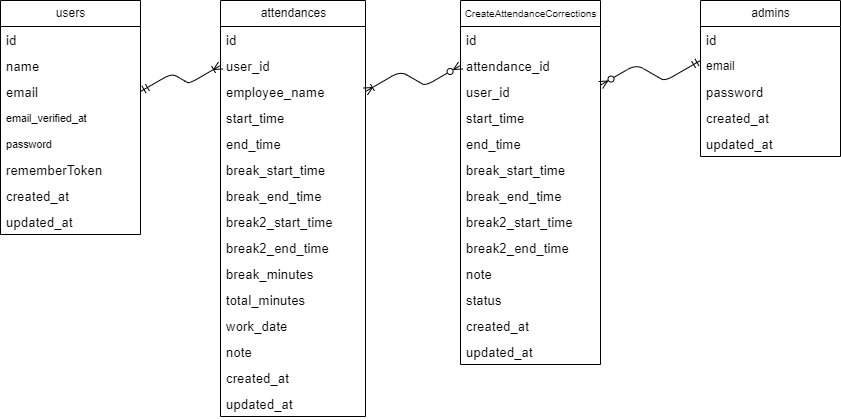

The diagram above was exported from draw.io. Its source (the exported page's mxGraphModel, read from the mxfile embedded in the PNG):
<mxGraphModel dx="458" dy="559" grid="1" gridSize="10" guides="1" tooltips="1" connect="1" arrows="1" fold="0" page="1" pageScale="1" pageWidth="850" pageHeight="1100" math="0" shadow="0">
  <root>
    <mxCell id="0" />
    <mxCell id="1" parent="0" />
    <mxCell id="6" value="u&lt;span style=&quot;background-color: transparent;&quot;&gt;sers&lt;/span&gt;" style="swimlane;fontStyle=0;childLayout=stackLayout;horizontal=1;startSize=26;fillColor=none;horizontalStack=0;resizeParent=1;resizeParentMax=0;resizeLast=0;collapsible=1;marginBottom=0;html=1;" parent="1" vertex="1">
      <mxGeometry x="10" width="140" height="234" as="geometry" />
    </mxCell>
    <mxCell id="7" value="&lt;span style=&quot;color: rgb(0, 0, 0); font-family: Arial; font-size: 13.3333px;&quot;&gt;id&lt;/span&gt;" style="text;strokeColor=none;fillColor=none;align=left;verticalAlign=top;spacingLeft=4;spacingRight=4;overflow=hidden;rotatable=0;points=[[0,0.5],[1,0.5]];portConstraint=eastwest;whiteSpace=wrap;html=1;" parent="6" vertex="1">
      <mxGeometry y="26" width="140" height="26" as="geometry" />
    </mxCell>
    <mxCell id="8" value="&lt;span style=&quot;color: rgb(0, 0, 0); font-size: 10pt; font-family: Arial;&quot; data-sheets-root=&quot;1&quot;&gt;name&lt;/span&gt;" style="text;strokeColor=none;fillColor=none;align=left;verticalAlign=top;spacingLeft=4;spacingRight=4;overflow=hidden;rotatable=0;points=[[0,0.5],[1,0.5]];portConstraint=eastwest;whiteSpace=wrap;html=1;" parent="6" vertex="1">
      <mxGeometry y="52" width="140" height="26" as="geometry" />
    </mxCell>
    <mxCell id="62" value="&lt;span style=&quot;color: rgb(0, 0, 0); font-size: 10pt; font-family: Arial;&quot; data-sheets-root=&quot;1&quot;&gt;email&lt;/span&gt;" style="text;strokeColor=none;fillColor=none;align=left;verticalAlign=top;spacingLeft=4;spacingRight=4;overflow=hidden;rotatable=0;points=[[0,0.5],[1,0.5]];portConstraint=eastwest;whiteSpace=wrap;html=1;" parent="6" vertex="1">
      <mxGeometry y="78" width="140" height="26" as="geometry" />
    </mxCell>
    <mxCell id="61" value="&lt;span style=&quot;color: rgb(0, 0, 0); font-size: 8pt; font-family: Arial;&quot; data-sheets-root=&quot;1&quot;&gt;email_verified_at&lt;/span&gt;" style="text;strokeColor=none;fillColor=none;align=left;verticalAlign=top;spacingLeft=4;spacingRight=4;overflow=hidden;rotatable=0;points=[[0,0.5],[1,0.5]];portConstraint=eastwest;whiteSpace=wrap;html=1;" parent="6" vertex="1">
      <mxGeometry y="104" width="140" height="26" as="geometry" />
    </mxCell>
    <mxCell id="60" value="&lt;span style=&quot;color: rgb(0, 0, 0); font-size: 8pt; font-family: Arial;&quot; data-sheets-root=&quot;1&quot;&gt;password&lt;/span&gt;" style="text;strokeColor=none;fillColor=none;align=left;verticalAlign=top;spacingLeft=4;spacingRight=4;overflow=hidden;rotatable=0;points=[[0,0.5],[1,0.5]];portConstraint=eastwest;whiteSpace=wrap;html=1;" parent="6" vertex="1">
      <mxGeometry y="130" width="140" height="26" as="geometry" />
    </mxCell>
    <mxCell id="64" value="&lt;span style=&quot;color: rgb(0, 0, 0); font-size: 10pt; font-family: Arial;&quot; data-sheets-root=&quot;1&quot;&gt;rememberToken&lt;/span&gt;" style="text;strokeColor=none;fillColor=none;align=left;verticalAlign=top;spacingLeft=4;spacingRight=4;overflow=hidden;rotatable=0;points=[[0,0.5],[1,0.5]];portConstraint=eastwest;whiteSpace=wrap;html=1;" parent="6" vertex="1">
      <mxGeometry y="156" width="140" height="26" as="geometry" />
    </mxCell>
    <mxCell id="63" value="&lt;span style=&quot;color: rgb(0, 0, 0); font-family: Arial; font-size: 13.3333px;&quot;&gt;created_at&lt;/span&gt;" style="text;strokeColor=none;fillColor=none;align=left;verticalAlign=top;spacingLeft=4;spacingRight=4;overflow=hidden;rotatable=0;points=[[0,0.5],[1,0.5]];portConstraint=eastwest;whiteSpace=wrap;html=1;" parent="6" vertex="1">
      <mxGeometry y="182" width="140" height="26" as="geometry" />
    </mxCell>
    <mxCell id="9" value="&lt;span style=&quot;color: rgb(0, 0, 0); font-family: Arial; font-size: 13.3333px;&quot;&gt;updated_at&lt;/span&gt;" style="text;strokeColor=none;fillColor=none;align=left;verticalAlign=top;spacingLeft=4;spacingRight=4;overflow=hidden;rotatable=0;points=[[0,0.5],[1,0.5]];portConstraint=eastwest;whiteSpace=wrap;html=1;" parent="6" vertex="1">
      <mxGeometry y="208" width="140" height="26" as="geometry" />
    </mxCell>
    <mxCell id="10" value="admins" style="swimlane;fontStyle=0;childLayout=stackLayout;horizontal=1;startSize=26;fillColor=none;horizontalStack=0;resizeParent=1;resizeParentMax=0;resizeLast=0;collapsible=1;marginBottom=0;html=1;" parent="1" vertex="1">
      <mxGeometry x="710" width="140" height="156" as="geometry" />
    </mxCell>
    <mxCell id="41" value="&lt;span style=&quot;color: rgb(0, 0, 0); font-family: Arial; font-size: 13.3333px;&quot;&gt;id&lt;/span&gt;" style="text;strokeColor=none;fillColor=none;align=left;verticalAlign=top;spacingLeft=4;spacingRight=4;overflow=hidden;rotatable=0;points=[[0,0.5],[1,0.5]];portConstraint=eastwest;whiteSpace=wrap;html=1;" parent="10" vertex="1">
      <mxGeometry y="26" width="140" height="26" as="geometry" />
    </mxCell>
    <mxCell id="11" value="email" style="text;strokeColor=none;fillColor=none;align=left;verticalAlign=top;spacingLeft=4;spacingRight=4;overflow=hidden;rotatable=0;points=[[0,0.5],[1,0.5]];portConstraint=eastwest;whiteSpace=wrap;html=1;" parent="10" vertex="1">
      <mxGeometry y="52" width="140" height="26" as="geometry" />
    </mxCell>
    <mxCell id="35" value="&lt;span style=&quot;color: rgb(0, 0, 0); font-size: 10pt; font-family: Arial;&quot; data-sheets-root=&quot;1&quot;&gt;password&lt;/span&gt;" style="text;strokeColor=none;fillColor=none;align=left;verticalAlign=top;spacingLeft=4;spacingRight=4;overflow=hidden;rotatable=0;points=[[0,0.5],[1,0.5]];portConstraint=eastwest;whiteSpace=wrap;html=1;" parent="10" vertex="1">
      <mxGeometry y="78" width="140" height="26" as="geometry" />
    </mxCell>
    <mxCell id="34" value="&lt;span style=&quot;color: rgb(0, 0, 0); font-size: 10pt; font-family: Arial;&quot; data-sheets-root=&quot;1&quot;&gt;created_at&lt;/span&gt;" style="text;strokeColor=none;fillColor=none;align=left;verticalAlign=top;spacingLeft=4;spacingRight=4;overflow=hidden;rotatable=0;points=[[0,0.5],[1,0.5]];portConstraint=eastwest;whiteSpace=wrap;html=1;" parent="10" vertex="1">
      <mxGeometry y="104" width="140" height="26" as="geometry" />
    </mxCell>
    <mxCell id="12" value="&lt;span style=&quot;color: rgb(0, 0, 0); font-size: 10pt; font-family: Arial;&quot; data-sheets-root=&quot;1&quot;&gt;updated_at&lt;/span&gt;" style="text;strokeColor=none;fillColor=none;align=left;verticalAlign=top;spacingLeft=4;spacingRight=4;overflow=hidden;rotatable=0;points=[[0,0.5],[1,0.5]];portConstraint=eastwest;whiteSpace=wrap;html=1;" parent="10" vertex="1">
      <mxGeometry y="130" width="140" height="26" as="geometry" />
    </mxCell>
    <mxCell id="14" value="attendances" style="swimlane;fontStyle=0;childLayout=stackLayout;horizontal=1;startSize=26;fillColor=none;horizontalStack=0;resizeParent=1;resizeParentMax=0;resizeLast=0;collapsible=1;marginBottom=0;html=1;" parent="1" vertex="1">
      <mxGeometry x="230" width="145" height="416" as="geometry" />
    </mxCell>
    <mxCell id="42" value="&lt;span style=&quot;color: rgb(0, 0, 0); font-size: 10pt; font-family: Arial;&quot; data-sheets-root=&quot;1&quot;&gt;id&lt;/span&gt;" style="text;strokeColor=none;fillColor=none;align=left;verticalAlign=top;spacingLeft=4;spacingRight=4;overflow=hidden;rotatable=0;points=[[0,0.5],[1,0.5]];portConstraint=eastwest;whiteSpace=wrap;html=1;" parent="14" vertex="1">
      <mxGeometry y="26" width="145" height="26" as="geometry" />
    </mxCell>
    <mxCell id="15" value="&lt;span style=&quot;color: rgb(0, 0, 0); font-size: 10pt; font-family: Arial;&quot; data-sheets-root=&quot;1&quot;&gt;user_id&lt;/span&gt;" style="text;strokeColor=none;fillColor=none;align=left;verticalAlign=top;spacingLeft=4;spacingRight=4;overflow=hidden;rotatable=0;points=[[0,0.5],[1,0.5]];portConstraint=eastwest;whiteSpace=wrap;html=1;" parent="14" vertex="1">
      <mxGeometry y="52" width="145" height="26" as="geometry" />
    </mxCell>
    <mxCell id="16" value="&lt;span style=&quot;color: rgb(0, 0, 0); font-size: 10pt; font-family: Arial;&quot; data-sheets-root=&quot;1&quot;&gt;employee_name&lt;/span&gt;" style="text;strokeColor=none;fillColor=none;align=left;verticalAlign=top;spacingLeft=4;spacingRight=4;overflow=hidden;rotatable=0;points=[[0,0.5],[1,0.5]];portConstraint=eastwest;whiteSpace=wrap;html=1;" parent="14" vertex="1">
      <mxGeometry y="78" width="145" height="26" as="geometry" />
    </mxCell>
    <mxCell id="26" value="&lt;span style=&quot;color: rgb(0, 0, 0); font-size: 10pt; font-family: Arial;&quot; data-sheets-root=&quot;1&quot;&gt;start_time&lt;/span&gt;" style="text;strokeColor=none;fillColor=none;align=left;verticalAlign=top;spacingLeft=4;spacingRight=4;overflow=hidden;rotatable=0;points=[[0,0.5],[1,0.5]];portConstraint=eastwest;whiteSpace=wrap;html=1;" parent="14" vertex="1">
      <mxGeometry y="104" width="145" height="26" as="geometry" />
    </mxCell>
    <mxCell id="25" value="&lt;span style=&quot;color: rgb(0, 0, 0); font-size: 10pt; font-family: Arial;&quot; data-sheets-root=&quot;1&quot;&gt;end_time&lt;/span&gt;" style="text;strokeColor=none;fillColor=none;align=left;verticalAlign=top;spacingLeft=4;spacingRight=4;overflow=hidden;rotatable=0;points=[[0,0.5],[1,0.5]];portConstraint=eastwest;whiteSpace=wrap;html=1;" parent="14" vertex="1">
      <mxGeometry y="130" width="145" height="26" as="geometry" />
    </mxCell>
    <mxCell id="24" value="&lt;span style=&quot;color: rgb(0, 0, 0); font-size: 10pt; font-family: Arial;&quot; data-sheets-root=&quot;1&quot;&gt;break_start_time&lt;/span&gt;" style="text;strokeColor=none;fillColor=none;align=left;verticalAlign=top;spacingLeft=4;spacingRight=4;overflow=hidden;rotatable=0;points=[[0,0.5],[1,0.5]];portConstraint=eastwest;whiteSpace=wrap;html=1;" parent="14" vertex="1">
      <mxGeometry y="156" width="145" height="26" as="geometry" />
    </mxCell>
    <mxCell id="20" value="&lt;span style=&quot;color: rgb(0, 0, 0); font-size: 10pt; font-family: Arial;&quot; data-sheets-root=&quot;1&quot;&gt;break_end_time&lt;/span&gt;" style="text;strokeColor=none;fillColor=none;align=left;verticalAlign=top;spacingLeft=4;spacingRight=4;overflow=hidden;rotatable=0;points=[[0,0.5],[1,0.5]];portConstraint=eastwest;whiteSpace=wrap;html=1;" parent="14" vertex="1">
      <mxGeometry y="182" width="145" height="26" as="geometry" />
    </mxCell>
    <mxCell id="33" value="&lt;span style=&quot;color: rgb(0, 0, 0); font-size: 10pt; font-family: Arial;&quot; data-sheets-root=&quot;1&quot;&gt;break2_start_time&lt;/span&gt;" style="text;strokeColor=none;fillColor=none;align=left;verticalAlign=top;spacingLeft=4;spacingRight=4;overflow=hidden;rotatable=0;points=[[0,0.5],[1,0.5]];portConstraint=eastwest;whiteSpace=wrap;html=1;" parent="14" vertex="1">
      <mxGeometry y="208" width="145" height="26" as="geometry" />
    </mxCell>
    <mxCell id="32" value="&lt;span style=&quot;color: rgb(0, 0, 0); font-size: 10pt; font-family: Arial;&quot; data-sheets-root=&quot;1&quot;&gt;break2_end_time&lt;/span&gt;" style="text;strokeColor=none;fillColor=none;align=left;verticalAlign=top;spacingLeft=4;spacingRight=4;overflow=hidden;rotatable=0;points=[[0,0.5],[1,0.5]];portConstraint=eastwest;whiteSpace=wrap;html=1;" parent="14" vertex="1">
      <mxGeometry y="234" width="145" height="26" as="geometry" />
    </mxCell>
    <mxCell id="31" value="&lt;span style=&quot;color: rgb(0, 0, 0); font-size: 10pt; font-family: Arial;&quot; data-sheets-root=&quot;1&quot;&gt;break_minutes&lt;/span&gt;" style="text;strokeColor=none;fillColor=none;align=left;verticalAlign=top;spacingLeft=4;spacingRight=4;overflow=hidden;rotatable=0;points=[[0,0.5],[1,0.5]];portConstraint=eastwest;whiteSpace=wrap;html=1;" parent="14" vertex="1">
      <mxGeometry y="260" width="145" height="26" as="geometry" />
    </mxCell>
    <mxCell id="30" value="&lt;span style=&quot;color: rgb(0, 0, 0); font-size: 10pt; font-family: Arial;&quot; data-sheets-root=&quot;1&quot;&gt;total_minutes&lt;/span&gt;" style="text;strokeColor=none;fillColor=none;align=left;verticalAlign=top;spacingLeft=4;spacingRight=4;overflow=hidden;rotatable=0;points=[[0,0.5],[1,0.5]];portConstraint=eastwest;whiteSpace=wrap;html=1;" parent="14" vertex="1">
      <mxGeometry y="286" width="145" height="26" as="geometry" />
    </mxCell>
    <mxCell id="29" value="&lt;span style=&quot;color: rgb(0, 0, 0); font-size: 10pt; font-family: Arial;&quot; data-sheets-root=&quot;1&quot;&gt;work_date&lt;/span&gt;" style="text;strokeColor=none;fillColor=none;align=left;verticalAlign=top;spacingLeft=4;spacingRight=4;overflow=hidden;rotatable=0;points=[[0,0.5],[1,0.5]];portConstraint=eastwest;whiteSpace=wrap;html=1;" parent="14" vertex="1">
      <mxGeometry y="312" width="145" height="26" as="geometry" />
    </mxCell>
    <mxCell id="28" value="&lt;span style=&quot;color: rgb(0, 0, 0); font-size: 10pt; font-family: Arial;&quot; data-sheets-root=&quot;1&quot;&gt;note&lt;/span&gt;" style="text;strokeColor=none;fillColor=none;align=left;verticalAlign=top;spacingLeft=4;spacingRight=4;overflow=hidden;rotatable=0;points=[[0,0.5],[1,0.5]];portConstraint=eastwest;whiteSpace=wrap;html=1;" parent="14" vertex="1">
      <mxGeometry y="338" width="145" height="26" as="geometry" />
    </mxCell>
    <mxCell id="27" value="&lt;span style=&quot;color: rgb(0, 0, 0); font-size: 10pt; font-family: Arial;&quot; data-sheets-root=&quot;1&quot;&gt;created_at&lt;/span&gt;" style="text;strokeColor=none;fillColor=none;align=left;verticalAlign=top;spacingLeft=4;spacingRight=4;overflow=hidden;rotatable=0;points=[[0,0.5],[1,0.5]];portConstraint=eastwest;whiteSpace=wrap;html=1;" parent="14" vertex="1">
      <mxGeometry y="364" width="145" height="26" as="geometry" />
    </mxCell>
    <mxCell id="17" value="&lt;span style=&quot;color: rgb(0, 0, 0); font-size: 10pt; font-family: Arial;&quot; data-sheets-root=&quot;1&quot;&gt;updated_at&lt;/span&gt;" style="text;strokeColor=none;fillColor=none;align=left;verticalAlign=top;spacingLeft=4;spacingRight=4;overflow=hidden;rotatable=0;points=[[0,0.5],[1,0.5]];portConstraint=eastwest;whiteSpace=wrap;html=1;" parent="14" vertex="1">
      <mxGeometry y="390" width="145" height="26" as="geometry" />
    </mxCell>
    <mxCell id="44" value="&lt;font style=&quot;font-size: 10px;&quot;&gt;CreateAttendanceCorrections&lt;/font&gt;" style="swimlane;fontStyle=0;childLayout=stackLayout;horizontal=1;startSize=26;fillColor=none;horizontalStack=0;resizeParent=1;resizeParentMax=0;resizeLast=0;collapsible=1;marginBottom=0;html=1;" parent="1" vertex="1">
      <mxGeometry x="470" width="140" height="364" as="geometry">
        <mxRectangle x="180" y="10" width="170" height="30" as="alternateBounds" />
      </mxGeometry>
    </mxCell>
    <mxCell id="45" value="&lt;span style=&quot;color: rgb(0, 0, 0); font-size: 10pt; font-family: Arial;&quot; data-sheets-root=&quot;1&quot;&gt;id&lt;/span&gt;" style="text;strokeColor=none;fillColor=none;align=left;verticalAlign=top;spacingLeft=4;spacingRight=4;overflow=hidden;rotatable=0;points=[[0,0.5],[1,0.5]];portConstraint=eastwest;whiteSpace=wrap;html=1;" parent="44" vertex="1">
      <mxGeometry y="26" width="140" height="26" as="geometry" />
    </mxCell>
    <mxCell id="46" value="&lt;span style=&quot;color: rgb(0, 0, 0); font-family: Arial; font-size: 13.3333px;&quot;&gt;attendance_id&lt;/span&gt;" style="text;strokeColor=none;fillColor=none;align=left;verticalAlign=top;spacingLeft=4;spacingRight=4;overflow=hidden;rotatable=0;points=[[0,0.5],[1,0.5]];portConstraint=eastwest;whiteSpace=wrap;html=1;" parent="44" vertex="1">
      <mxGeometry y="52" width="140" height="26" as="geometry" />
    </mxCell>
    <mxCell id="47" value="&lt;span style=&quot;color: rgb(0, 0, 0); font-family: Arial; font-size: 13.3333px;&quot;&gt;user_id&lt;/span&gt;" style="text;strokeColor=none;fillColor=none;align=left;verticalAlign=top;spacingLeft=4;spacingRight=4;overflow=hidden;rotatable=0;points=[[0,0.5],[1,0.5]];portConstraint=eastwest;whiteSpace=wrap;html=1;" parent="44" vertex="1">
      <mxGeometry y="78" width="140" height="26" as="geometry" />
    </mxCell>
    <mxCell id="48" value="&lt;span style=&quot;color: rgb(0, 0, 0); font-size: 10pt; font-family: Arial;&quot; data-sheets-root=&quot;1&quot;&gt;start_time&lt;/span&gt;" style="text;strokeColor=none;fillColor=none;align=left;verticalAlign=top;spacingLeft=4;spacingRight=4;overflow=hidden;rotatable=0;points=[[0,0.5],[1,0.5]];portConstraint=eastwest;whiteSpace=wrap;html=1;" parent="44" vertex="1">
      <mxGeometry y="104" width="140" height="26" as="geometry" />
    </mxCell>
    <mxCell id="49" value="&lt;span style=&quot;color: rgb(0, 0, 0); font-size: 10pt; font-family: Arial;&quot; data-sheets-root=&quot;1&quot;&gt;end_time&lt;/span&gt;" style="text;strokeColor=none;fillColor=none;align=left;verticalAlign=top;spacingLeft=4;spacingRight=4;overflow=hidden;rotatable=0;points=[[0,0.5],[1,0.5]];portConstraint=eastwest;whiteSpace=wrap;html=1;" parent="44" vertex="1">
      <mxGeometry y="130" width="140" height="26" as="geometry" />
    </mxCell>
    <mxCell id="50" value="&lt;span style=&quot;color: rgb(0, 0, 0); font-size: 10pt; font-family: Arial;&quot; data-sheets-root=&quot;1&quot;&gt;break_start_time&lt;/span&gt;" style="text;strokeColor=none;fillColor=none;align=left;verticalAlign=top;spacingLeft=4;spacingRight=4;overflow=hidden;rotatable=0;points=[[0,0.5],[1,0.5]];portConstraint=eastwest;whiteSpace=wrap;html=1;" parent="44" vertex="1">
      <mxGeometry y="156" width="140" height="26" as="geometry" />
    </mxCell>
    <mxCell id="51" value="&lt;span style=&quot;color: rgb(0, 0, 0); font-size: 10pt; font-family: Arial;&quot; data-sheets-root=&quot;1&quot;&gt;break_end_time&lt;/span&gt;" style="text;strokeColor=none;fillColor=none;align=left;verticalAlign=top;spacingLeft=4;spacingRight=4;overflow=hidden;rotatable=0;points=[[0,0.5],[1,0.5]];portConstraint=eastwest;whiteSpace=wrap;html=1;" parent="44" vertex="1">
      <mxGeometry y="182" width="140" height="26" as="geometry" />
    </mxCell>
    <mxCell id="52" value="&lt;span style=&quot;color: rgb(0, 0, 0); font-size: 10pt; font-family: Arial;&quot; data-sheets-root=&quot;1&quot;&gt;break2_start_time&lt;/span&gt;" style="text;strokeColor=none;fillColor=none;align=left;verticalAlign=top;spacingLeft=4;spacingRight=4;overflow=hidden;rotatable=0;points=[[0,0.5],[1,0.5]];portConstraint=eastwest;whiteSpace=wrap;html=1;" parent="44" vertex="1">
      <mxGeometry y="208" width="140" height="26" as="geometry" />
    </mxCell>
    <mxCell id="53" value="&lt;span style=&quot;color: rgb(0, 0, 0); font-size: 10pt; font-family: Arial;&quot; data-sheets-root=&quot;1&quot;&gt;break2_end_time&lt;/span&gt;" style="text;strokeColor=none;fillColor=none;align=left;verticalAlign=top;spacingLeft=4;spacingRight=4;overflow=hidden;rotatable=0;points=[[0,0.5],[1,0.5]];portConstraint=eastwest;whiteSpace=wrap;html=1;" parent="44" vertex="1">
      <mxGeometry y="234" width="140" height="26" as="geometry" />
    </mxCell>
    <mxCell id="54" value="&lt;span style=&quot;color: rgb(0, 0, 0); font-family: Arial; font-size: 13.3333px;&quot;&gt;note&lt;/span&gt;" style="text;strokeColor=none;fillColor=none;align=left;verticalAlign=top;spacingLeft=4;spacingRight=4;overflow=hidden;rotatable=0;points=[[0,0.5],[1,0.5]];portConstraint=eastwest;whiteSpace=wrap;html=1;" parent="44" vertex="1">
      <mxGeometry y="260" width="140" height="26" as="geometry" />
    </mxCell>
    <mxCell id="55" value="&lt;span style=&quot;color: rgb(0, 0, 0); font-size: 10pt; font-family: Arial;&quot; data-sheets-root=&quot;1&quot;&gt;status&lt;/span&gt;" style="text;strokeColor=none;fillColor=none;align=left;verticalAlign=top;spacingLeft=4;spacingRight=4;overflow=hidden;rotatable=0;points=[[0,0.5],[1,0.5]];portConstraint=eastwest;whiteSpace=wrap;html=1;" parent="44" vertex="1">
      <mxGeometry y="286" width="140" height="26" as="geometry" />
    </mxCell>
    <mxCell id="56" value="&lt;span style=&quot;color: rgb(0, 0, 0); font-family: Arial; font-size: 13.3333px;&quot;&gt;created_at&lt;/span&gt;" style="text;strokeColor=none;fillColor=none;align=left;verticalAlign=top;spacingLeft=4;spacingRight=4;overflow=hidden;rotatable=0;points=[[0,0.5],[1,0.5]];portConstraint=eastwest;whiteSpace=wrap;html=1;" parent="44" vertex="1">
      <mxGeometry y="312" width="140" height="26" as="geometry" />
    </mxCell>
    <mxCell id="57" value="&lt;span style=&quot;color: rgb(0, 0, 0); font-family: Arial; font-size: 13.3333px;&quot;&gt;updated_at&lt;/span&gt;" style="text;strokeColor=none;fillColor=none;align=left;verticalAlign=top;spacingLeft=4;spacingRight=4;overflow=hidden;rotatable=0;points=[[0,0.5],[1,0.5]];portConstraint=eastwest;whiteSpace=wrap;html=1;" parent="44" vertex="1">
      <mxGeometry y="338" width="140" height="26" as="geometry" />
    </mxCell>
    <mxCell id="66" value="" style="edgeStyle=isometricEdgeStyle;endArrow=ERoneToMany;html=1;exitX=1;exitY=0.5;exitDx=0;exitDy=0;entryX=0;entryY=0.5;entryDx=0;entryDy=0;startArrow=ERmandOne;startFill=0;endFill=0;" parent="1" source="62" target="15" edge="1">
      <mxGeometry width="50" height="100" relative="1" as="geometry">
        <mxPoint x="170" y="190" as="sourcePoint" />
        <mxPoint x="220" y="90" as="targetPoint" />
      </mxGeometry>
    </mxCell>
    <mxCell id="67" value="" style="edgeStyle=isometricEdgeStyle;endArrow=ERzeroToMany;html=1;exitX=1;exitY=0.5;exitDx=0;exitDy=0;entryX=0;entryY=0.5;entryDx=0;entryDy=0;startArrow=ERoneToMany;startFill=0;endFill=0;" parent="1" source="16" edge="1">
      <mxGeometry width="50" height="100" relative="1" as="geometry">
        <mxPoint x="390" y="91" as="sourcePoint" />
        <mxPoint x="470" y="65" as="targetPoint" />
      </mxGeometry>
    </mxCell>
    <mxCell id="68" value="" style="edgeStyle=isometricEdgeStyle;endArrow=ERmandOne;html=1;exitX=1.001;exitY=0.251;exitDx=0;exitDy=0;entryX=0;entryY=0.5;entryDx=0;entryDy=0;exitPerimeter=0;startArrow=ERzeroToMany;startFill=0;endFill=0;" parent="1" source="47" edge="1">
      <mxGeometry width="50" height="100" relative="1" as="geometry">
        <mxPoint x="615" y="86" as="sourcePoint" />
        <mxPoint x="710" y="60" as="targetPoint" />
      </mxGeometry>
    </mxCell>
  </root>
</mxGraphModel>